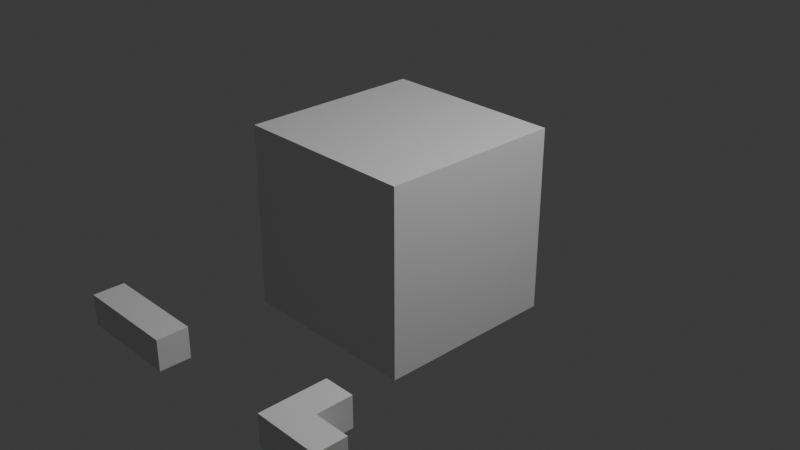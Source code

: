 # Source: pipes.blend  (saved by Blender 5.2.45; exported with 4.5.12 LTS)
import bpy
from mathutils import Matrix  # noqa: F401  (used for matrix-valued properties, if any)

bpy.ops.wm.read_factory_settings(use_empty=True)
scene = bpy.context.scene
scene.name = 'Scene'

# ---- collections
col_collection = bpy.data.collections.new('Collection'); scene.collection.children.link(col_collection)
col_lamdafunction_library = bpy.data.collections.new('LamdaFunction Library'); scene.collection.children.link(col_lamdafunction_library)
col_straight = bpy.data.collections.new('straight'); col_lamdafunction_library.children.link(col_straight)
col_elbow = bpy.data.collections.new('elbow'); col_lamdafunction_library.children.link(col_elbow)
col_tee = bpy.data.collections.new('tee'); col_lamdafunction_library.children.link(col_tee)
col_cross = bpy.data.collections.new('cross'); col_lamdafunction_library.children.link(col_cross)
col_cap = bpy.data.collections.new('cap'); col_lamdafunction_library.children.link(col_cap)
col_empty = bpy.data.collections.new('empty'); col_lamdafunction_library.children.link(col_empty)
col_lamdafunction_instancer = bpy.data.collections.new('LamdaFunction Instancer'); scene.collection.children.link(col_lamdafunction_instancer)
col_lamdafunction_instancer.hide_render = True
col_0000 = bpy.data.collections.new('0000'); col_lamdafunction_instancer.children.link(col_0000)
col_0001 = bpy.data.collections.new('0001'); col_lamdafunction_instancer.children.link(col_0001)
col_0002 = bpy.data.collections.new('0002'); col_lamdafunction_instancer.children.link(col_0002)
col_0003 = bpy.data.collections.new('0003'); col_lamdafunction_instancer.children.link(col_0003)
col_0004 = bpy.data.collections.new('0004'); col_lamdafunction_instancer.children.link(col_0004)
col_0005 = bpy.data.collections.new('0005'); col_lamdafunction_instancer.children.link(col_0005)

# ---- materials (node trees are filled in below, after node groups)
mat_material = bpy.data.materials.new('Material')
mat_material.alpha_threshold = 0.0
mat_material.use_backface_culling_lightprobe_volume = False
mat_material.roughness = 0.5
mat_material.line_color = (0.0, 0.0, 0.0, 1.0)

# ---- node groups
ng_lamdafunction_materialise = bpy.data.node_groups.new('LamdaFunction Materialise', 'GeometryNodeTree')
_s = ng_lamdafunction_materialise.interface.new_socket(name='Geometry', in_out='OUTPUT', socket_type='NodeSocketGeometry')
_s = ng_lamdafunction_materialise.interface.new_socket(name='Geometry', in_out='INPUT', socket_type='NodeSocketGeometry')
_s = ng_lamdafunction_materialise.interface.new_socket(name='Library', in_out='INPUT', socket_type='NodeSocketCollection')
_s = ng_lamdafunction_materialise.interface.new_socket(name='Realize', in_out='INPUT', socket_type='NodeSocketBool')
ng_lamdafunction_materialise.is_modifier = True
_N = ng_lamdafunction_materialise.nodes; _L = ng_lamdafunction_materialise.links
n0 = _N.new('NodeGroupInput'); n0.name = 'Group Input'; n0.location = (-900, 0)
n1 = _N.new('NodeGroupOutput'); n1.name = 'Group Output'; n1.location = (700, 0)
n2 = _N.new('GeometryNodeInputNamedAttribute'); n2.name = 'Named Attribute'; n2.location = (-600, 200)
n2.data_type = 'BOOLEAN'
n2.inputs[0].default_value = 'wfc_anchor'
n3 = _N.new('GeometryNodeInputNamedAttribute'); n3.name = 'Named Attribute.001'; n3.location = (-600, 50)
n3.data_type = 'INT'
n3.inputs[0].default_value = 'wfc_state'
n4 = _N.new('FunctionNodeCompare'); n4.name = 'Compare'; n4.location = (-400, 50)
n4.operation = 'EQUAL'
n4.data_type = 'INT'
n5 = _N.new('FunctionNodeBooleanMath'); n5.name = 'Boolean Math'; n5.location = (-200, 150)
n6 = _N.new('GeometryNodeInputNamedAttribute'); n6.name = 'Named Attribute.002'; n6.location = (-600, -150)
n6.data_type = 'INT'
n6.inputs[0].default_value = 'wfc_module'
n7 = _N.new('GeometryNodeInputNamedAttribute'); n7.name = 'Named Attribute.003'; n7.location = (-600, -300)
n7.data_type = 'QUATERNION'
n7.inputs[0].default_value = 'wfc_rotation'
n8 = _N.new('GeometryNodeCollectionInfo'); n8.name = 'Collection Info'; n8.location = (-400, -450)
n8.inputs[1].default_value = True
n8.inputs[2].default_value = True
n9 = _N.new('GeometryNodeInstanceOnPoints'); n9.name = 'Instance on Points'; n9.location = (100, 0)
n9.inputs[3].default_value = True
n10 = _N.new('GeometryNodeRealizeInstances'); n10.name = 'Realize Instances'; n10.location = (300, -200)
n11 = _N.new('GeometryNodeSwitch'); n11.name = 'Switch'; n11.location = (500, 0)
_L.new(n3.outputs[0], n4.inputs[2])
_L.new(n2.outputs[0], n5.inputs[0])
_L.new(n4.outputs[0], n5.inputs[1])
_L.new(n0.outputs[0], n9.inputs[0])
_L.new(n5.outputs[0], n9.inputs[1])
_L.new(n0.outputs[1], n8.inputs[0])
_L.new(n8.outputs[0], n9.inputs[2])
_L.new(n6.outputs[0], n9.inputs[4])
_L.new(n7.outputs[0], n9.inputs[5])
_L.new(n9.outputs[0], n10.inputs[0])
_L.new(n0.outputs[2], n11.inputs[0])
_L.new(n9.outputs[0], n11.inputs[1])
_L.new(n10.outputs[0], n11.inputs[2])
_L.new(n11.outputs[0], n1.inputs[0])
n1.is_active_output = True

# ---- material node trees
mat_material.use_nodes = True; mat_material.node_tree.nodes.clear()
_N = mat_material.node_tree.nodes; _L = mat_material.node_tree.links
n0 = _N.new('ShaderNodeOutputMaterial'); n0.name = 'Material Output'; n0.location = (200, 100)
n1 = _N.new('ShaderNodeBsdfPrincipled'); n1.name = 'Principled BSDF'; n1.location = (-200, 100)
n1.inputs[10].default_value = 0.005
_L.new(n1.outputs[0], n0.inputs[0])
n0.is_active_output = True

# ---- world
world_world = bpy.data.worlds.new('World'); scene.world = world_world
world_world.use_nodes = True; world_world.node_tree.nodes.clear()
_N = world_world.node_tree.nodes; _L = world_world.node_tree.links
n0 = _N.new('ShaderNodeOutputWorld'); n0.name = 'World Output'; n0.location = (200, 100)
n1 = _N.new('ShaderNodeBackground'); n1.name = 'Background'; n1.location = (-200, 100)
n1.inputs[0].default_value = (0.05088, 0.05088, 0.05088, 1.0)
_L.new(n1.outputs[0], n0.inputs[0])
n0.is_active_output = True
world_world.color = (0.05088, 0.05088, 0.05088)
world_world.sun_shadow_jitter_overblur = 0.0

# ---- cameras
cam_camera = bpy.data.cameras.new('Camera')
cam_camera.clip_end = 100.0
cam_camera.ortho_scale = 7.314

# ---- lights
light_light = bpy.data.lights.new('Light', 'POINT')
light_light.energy = 1000.0
light_light.shadow_soft_size = 0.1

# ---- meshes
me_lamdafunction_envelope = bpy.data.meshes.new('LamdaFunction Envelope')
me_lamdafunction_envelope.from_pydata([(0.0, 0.0, 0.0), (1.0, 0.0, 0.0), (2.0, 0.0, 0.0), (3.0, 0.0, 0.0), (0.0, 1.0, 0.0), (1.0, 1.0, 0.0), (2.0, 1.0, 0.0), (3.0, 1.0, 0.0), (0.0, 2.0, 0.0), (1.0, 2.0, 0.0), (2.0, 2.0, 0.0), (3.0, 2.0, 0.0), (0.0, 0.0, 1.0), (1.0, 0.0, 1.0), (2.0, 0.0, 1.0), (3.0, 0.0, 1.0), (0.0, 1.0, 1.0), (1.0, 1.0, 1.0), (2.0, 1.0, 1.0), (3.0, 1.0, 1.0), (0.0, 2.0, 1.0), (1.0, 2.0, 1.0), (2.0, 2.0, 1.0), (3.0, 2.0, 1.0)], [], [])
me_lamdafunction_envelope.update()
me_lamdafunction_assembly = bpy.data.meshes.new('LamdaFunction Assembly')
me_lamdafunction_assembly.from_pydata([(0.0, 0.0, 0.0), (1.0, 0.0, 0.0), (2.0, 0.0, 0.0), (3.0, 0.0, 0.0), (0.0, 1.0, 0.0), (1.0, 1.0, 0.0), (2.0, 1.0, 0.0), (3.0, 1.0, 0.0), (0.0, 2.0, 0.0), (1.0, 2.0, 0.0), (2.0, 2.0, 0.0), (3.0, 2.0, 0.0), (0.0, 0.0, 1.0), (1.0, 0.0, 1.0), (2.0, 0.0, 1.0), (3.0, 0.0, 1.0), (0.0, 1.0, 1.0), (1.0, 1.0, 1.0), (2.0, 1.0, 1.0), (3.0, 1.0, 1.0), (0.0, 2.0, 1.0), (1.0, 2.0, 1.0), (2.0, 2.0, 1.0), (3.0, 2.0, 1.0)], [], [])
me_lamdafunction_assembly.update()
me_cube = bpy.data.meshes.new('Cube')
me_cube.from_pydata([(1.0, 1.0, 1.0), (1.0, 1.0, -1.0), (1.0, -1.0, 1.0), (1.0, -1.0, -1.0), (-1.0, 1.0, 1.0), (-1.0, 1.0, -1.0), (-1.0, -1.0, 1.0), (-1.0, -1.0, -1.0)], [], [(0, 4, 6, 2), (3, 2, 6, 7), (7, 6, 4, 5), (5, 1, 3, 7), (1, 0, 2, 3), (5, 4, 0, 1)])
_uv = me_cube.uv_layers.new(name='UVMap')
_uv.uv.foreach_set('vector', [0.625, 0.5, 0.875, 0.5, 0.875, 0.75, 0.625, 0.75, 0.375, 0.75, 0.625, 0.75, 0.625, 1.0, 0.375, 1.0, 0.375, 0.0, 0.625, 0.0, 0.625, 0.25, 0.375, 0.25, 0.125, 0.5, 0.375, 0.5, 0.375, 0.75, 0.125, 0.75, 0.375, 0.5, 0.625, 0.5, 0.625, 0.75, 0.375, 0.75, 0.375, 0.25, 0.625, 0.25, 0.625, 0.5, 0.375, 0.5])
me_cube.materials.append(mat_material)
me_cube.use_mirror_vertex_groups = False
me_cube.update()
me_straight = bpy.data.meshes.new('straight')
me_straight.from_pydata([(-0.15, -0.15, -0.15), (-0.15, -0.15, 0.15), (-0.15, 0.15, -0.15), (-0.15, 0.15, 0.15), (0.15, -0.15, -0.15), (0.15, -0.15, 0.15), (0.15, 0.15, -0.15), (0.15, 0.15, 0.15), (0.15, -0.15, -0.15), (0.15, -0.15, 0.15), (0.15, 0.15, -0.15), (0.15, 0.15, 0.15), (0.5, -0.15, -0.15), (0.5, -0.15, 0.15), (0.5, 0.15, -0.15), (0.5, 0.15, 0.15), (-0.5, -0.15, -0.15), (-0.5, -0.15, 0.15), (-0.5, 0.15, -0.15), (-0.5, 0.15, 0.15), (-0.15, -0.15, -0.15), (-0.15, -0.15, 0.15), (-0.15, 0.15, -0.15), (-0.15, 0.15, 0.15)], [], [(0, 1, 3, 2), (4, 6, 7, 5), (0, 4, 5, 1), (2, 3, 7, 6), (0, 2, 6, 4), (1, 5, 7, 3), (8, 9, 11, 10), (12, 14, 15, 13), (8, 12, 13, 9), (10, 11, 15, 14), (8, 10, 14, 12), (9, 13, 15, 11), (16, 17, 19, 18), (20, 22, 23, 21), (16, 20, 21, 17), (18, 19, 23, 22), (16, 18, 22, 20), (17, 21, 23, 19)])
me_straight.update()
me_elbow = bpy.data.meshes.new('elbow')
me_elbow.from_pydata([(-0.15, -0.15, -0.15), (-0.15, -0.15, 0.15), (-0.15, 0.15, -0.15), (-0.15, 0.15, 0.15), (0.15, -0.15, -0.15), (0.15, -0.15, 0.15), (0.15, 0.15, -0.15), (0.15, 0.15, 0.15), (0.15, -0.15, -0.15), (0.15, -0.15, 0.15), (0.15, 0.15, -0.15), (0.15, 0.15, 0.15), (0.5, -0.15, -0.15), (0.5, -0.15, 0.15), (0.5, 0.15, -0.15), (0.5, 0.15, 0.15), (-0.15, 0.15, -0.15), (-0.15, 0.15, 0.15), (-0.15, 0.5, -0.15), (-0.15, 0.5, 0.15), (0.15, 0.15, -0.15), (0.15, 0.15, 0.15), (0.15, 0.5, -0.15), (0.15, 0.5, 0.15)], [], [(0, 1, 3, 2), (4, 6, 7, 5), (0, 4, 5, 1), (2, 3, 7, 6), (0, 2, 6, 4), (1, 5, 7, 3), (8, 9, 11, 10), (12, 14, 15, 13), (8, 12, 13, 9), (10, 11, 15, 14), (8, 10, 14, 12), (9, 13, 15, 11), (16, 17, 19, 18), (20, 22, 23, 21), (16, 20, 21, 17), (18, 19, 23, 22), (16, 18, 22, 20), (17, 21, 23, 19)])
me_elbow.update()
me_tee = bpy.data.meshes.new('tee')
me_tee.from_pydata([(-0.15, -0.15, -0.15), (-0.15, -0.15, 0.15), (-0.15, 0.15, -0.15), (-0.15, 0.15, 0.15), (0.15, -0.15, -0.15), (0.15, -0.15, 0.15), (0.15, 0.15, -0.15), (0.15, 0.15, 0.15), (0.15, -0.15, -0.15), (0.15, -0.15, 0.15), (0.15, 0.15, -0.15), (0.15, 0.15, 0.15), (0.5, -0.15, -0.15), (0.5, -0.15, 0.15), (0.5, 0.15, -0.15), (0.5, 0.15, 0.15), (-0.5, -0.15, -0.15), (-0.5, -0.15, 0.15), (-0.5, 0.15, -0.15), (-0.5, 0.15, 0.15), (-0.15, -0.15, -0.15), (-0.15, -0.15, 0.15), (-0.15, 0.15, -0.15), (-0.15, 0.15, 0.15), (-0.15, 0.15, -0.15), (-0.15, 0.15, 0.15), (-0.15, 0.5, -0.15), (-0.15, 0.5, 0.15), (0.15, 0.15, -0.15), (0.15, 0.15, 0.15), (0.15, 0.5, -0.15), (0.15, 0.5, 0.15)], [], [(0, 1, 3, 2), (4, 6, 7, 5), (0, 4, 5, 1), (2, 3, 7, 6), (0, 2, 6, 4), (1, 5, 7, 3), (8, 9, 11, 10), (12, 14, 15, 13), (8, 12, 13, 9), (10, 11, 15, 14), (8, 10, 14, 12), (9, 13, 15, 11), (16, 17, 19, 18), (20, 22, 23, 21), (16, 20, 21, 17), (18, 19, 23, 22), (16, 18, 22, 20), (17, 21, 23, 19), (24, 25, 27, 26), (28, 30, 31, 29), (24, 28, 29, 25), (26, 27, 31, 30), (24, 26, 30, 28), (25, 29, 31, 27)])
me_tee.update()
me_cross = bpy.data.meshes.new('cross')
me_cross.from_pydata([(-0.15, -0.15, -0.15), (-0.15, -0.15, 0.15), (-0.15, 0.15, -0.15), (-0.15, 0.15, 0.15), (0.15, -0.15, -0.15), (0.15, -0.15, 0.15), (0.15, 0.15, -0.15), (0.15, 0.15, 0.15), (0.15, -0.15, -0.15), (0.15, -0.15, 0.15), (0.15, 0.15, -0.15), (0.15, 0.15, 0.15), (0.5, -0.15, -0.15), (0.5, -0.15, 0.15), (0.5, 0.15, -0.15), (0.5, 0.15, 0.15), (-0.5, -0.15, -0.15), (-0.5, -0.15, 0.15), (-0.5, 0.15, -0.15), (-0.5, 0.15, 0.15), (-0.15, -0.15, -0.15), (-0.15, -0.15, 0.15), (-0.15, 0.15, -0.15), (-0.15, 0.15, 0.15), (-0.15, 0.15, -0.15), (-0.15, 0.15, 0.15), (-0.15, 0.5, -0.15), (-0.15, 0.5, 0.15), (0.15, 0.15, -0.15), (0.15, 0.15, 0.15), (0.15, 0.5, -0.15), (0.15, 0.5, 0.15), (-0.15, -0.5, -0.15), (-0.15, -0.5, 0.15), (-0.15, -0.15, -0.15), (-0.15, -0.15, 0.15), (0.15, -0.5, -0.15), (0.15, -0.5, 0.15), (0.15, -0.15, -0.15), (0.15, -0.15, 0.15)], [], [(0, 1, 3, 2), (4, 6, 7, 5), (0, 4, 5, 1), (2, 3, 7, 6), (0, 2, 6, 4), (1, 5, 7, 3), (8, 9, 11, 10), (12, 14, 15, 13), (8, 12, 13, 9), (10, 11, 15, 14), (8, 10, 14, 12), (9, 13, 15, 11), (16, 17, 19, 18), (20, 22, 23, 21), (16, 20, 21, 17), (18, 19, 23, 22), (16, 18, 22, 20), (17, 21, 23, 19), (24, 25, 27, 26), (28, 30, 31, 29), (24, 28, 29, 25), (26, 27, 31, 30), (24, 26, 30, 28), (25, 29, 31, 27), (32, 33, 35, 34), (36, 38, 39, 37), (32, 36, 37, 33), (34, 35, 39, 38), (32, 34, 38, 36), (33, 37, 39, 35)])
me_cross.update()
me_cap = bpy.data.meshes.new('cap')
me_cap.from_pydata([(-0.15, -0.15, -0.15), (-0.15, -0.15, 0.15), (-0.15, 0.15, -0.15), (-0.15, 0.15, 0.15), (0.15, -0.15, -0.15), (0.15, -0.15, 0.15), (0.15, 0.15, -0.15), (0.15, 0.15, 0.15), (0.15, -0.15, -0.15), (0.15, -0.15, 0.15), (0.15, 0.15, -0.15), (0.15, 0.15, 0.15), (0.5, -0.15, -0.15), (0.5, -0.15, 0.15), (0.5, 0.15, -0.15), (0.5, 0.15, 0.15)], [], [(0, 1, 3, 2), (4, 6, 7, 5), (0, 4, 5, 1), (2, 3, 7, 6), (0, 2, 6, 4), (1, 5, 7, 3), (8, 9, 11, 10), (12, 14, 15, 13), (8, 12, 13, 9), (10, 11, 15, 14), (8, 10, 14, 12), (9, 13, 15, 11)])
me_cap.update()
me_empty = bpy.data.meshes.new('empty')
me_empty.from_pydata([(-0.15, -0.15, -0.15), (-0.15, -0.15, 0.15), (-0.15, 0.15, -0.15), (-0.15, 0.15, 0.15), (0.15, -0.15, -0.15), (0.15, -0.15, 0.15), (0.15, 0.15, -0.15), (0.15, 0.15, 0.15)], [], [(0, 1, 3, 2), (4, 6, 7, 5), (0, 4, 5, 1), (2, 3, 7, 6), (0, 2, 6, 4), (1, 5, 7, 3)])
me_empty.update()

# ---- objects
ob_lamdafunction_envelope = bpy.data.objects.new('LamdaFunction Envelope', me_lamdafunction_envelope)
ob_lamdafunction_assembly = bpy.data.objects.new('LamdaFunction Assembly', me_lamdafunction_assembly)
ob_cube = bpy.data.objects.new('Cube', me_cube)
ob_light = bpy.data.objects.new('Light', light_light)
ob_camera = bpy.data.objects.new('Camera', cam_camera)
ob_straight = bpy.data.objects.new('straight', me_straight)
ob_elbow = bpy.data.objects.new('elbow', me_elbow)
ob_tee = bpy.data.objects.new('tee', me_tee)
ob_cross = bpy.data.objects.new('cross', me_cross)
ob_cap = bpy.data.objects.new('cap', me_cap)
ob_empty = bpy.data.objects.new('empty', me_empty)

# ---- transforms, parenting, visibility, modifiers, constraints
ob_lamdafunction_envelope.location = (0.0, 0.0, 0.0)
ob_lamdafunction_assembly.location = (0.0, 0.0, 0.0)
_m = ob_lamdafunction_assembly.modifiers.new('LamdaFunction Materialise', 'NODES')
_m.node_group = ng_lamdafunction_materialise
_gi = [s.identifier for s in ng_lamdafunction_materialise.interface.items_tree if s.item_type == 'SOCKET' and s.in_out == 'INPUT']
_m[_gi[1]] = col_lamdafunction_instancer  # 'Library'
ob_cube.location = (0.0, 0.0, 0.0)
ob_cube.lock_rotations_4d = False
ob_cube.empty_display_type = 'ARROWS'
ob_cube.lineart.crease_threshold = 0.0
ob_light.location = (4.076, 1.005, 5.904)
ob_light.rotation_euler = (0.6503, 0.05522, 1.866)
ob_light.lock_rotations_4d = False
ob_light.empty_display_type = 'ARROWS'
ob_light.color = (0.0, 0.0, 0.0, 0.0)
ob_light.lineart.crease_threshold = 0.0
ob_camera.location = (7.359, -6.926, 4.958)
ob_camera.rotation_euler = (1.109, 0.0, 0.8149)
ob_camera.lock_rotations_4d = False
ob_camera.empty_display_type = 'ARROWS'
ob_camera.color = (0.0, 0.0, 0.0, 0.0)
ob_camera.display_type = 'WIRE'
ob_camera.lineart.crease_threshold = 0.0
ob_straight.location = (0.0, -3.0, 0.0)
ob_elbow.location = (2.0, -3.0, 0.0)
ob_tee.location = (4.0, -3.0, 0.0)
ob_cross.location = (6.0, -3.0, 0.0)
ob_cap.location = (8.0, -3.0, 0.0)
ob_empty.location = (10.0, -3.0, 0.0)

# ---- collection membership
scene.collection.objects.link(ob_lamdafunction_envelope)
scene.collection.objects.link(ob_lamdafunction_assembly)
col_collection.objects.link(ob_cube)
col_collection.objects.link(ob_light)
col_collection.objects.link(ob_camera)
col_straight.objects.link(ob_straight)
col_elbow.objects.link(ob_elbow)
col_tee.objects.link(ob_tee)
col_cross.objects.link(ob_cross)
col_cap.objects.link(ob_cap)
col_empty.objects.link(ob_empty)
col_0000.objects.link(ob_straight)
col_0001.objects.link(ob_elbow)
col_0002.objects.link(ob_tee)
col_0003.objects.link(ob_cross)
col_0004.objects.link(ob_cap)
col_0005.objects.link(ob_empty)
def _layer_coll(name, lc=None):
    lc = lc or bpy.context.view_layer.layer_collection
    for c in lc.children:
        if c.name == name: return c
        r = _layer_coll(name, c)
        if r: return r
_layer_coll('LamdaFunction Instancer').exclude = True
_layer_coll('0000').exclude = True
_layer_coll('0001').exclude = True
_layer_coll('0002').exclude = True
_layer_coll('0003').exclude = True
_layer_coll('0004').exclude = True
_layer_coll('0005').exclude = True

# ---- scene / render settings (as saved in the file)
scene.camera = ob_camera
scene.frame_start = 1; scene.frame_end = 250; scene.frame_set(1)
scene.render.engine = 'BLENDER_EEVEE_NEXT'
scene.render.bake_bias = 0.0
scene.render.bake_samples = 0
scene.render.compositor_device = 'GPU'
scene.eevee.use_volume_custom_range = False
scene.eevee.fast_gi_thickness_near = 0.1
scene.eevee.fast_gi_thickness_far = 0.0
scene.eevee.ray_tracing_options.screen_trace_thickness = 0.1
bpy.context.view_layer.update()
